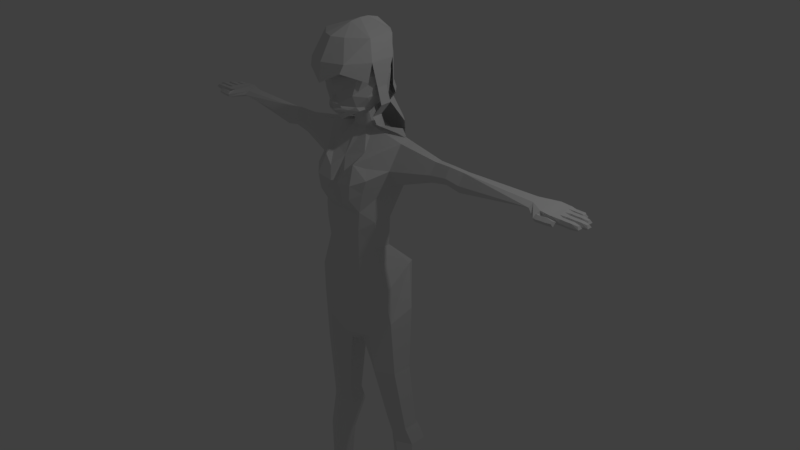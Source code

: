 # Source: PERSONAGEM.blend  (saved by Blender 2.79.0; exported with 4.5.12 LTS)
import bpy
from mathutils import Matrix  # noqa: F401  (used for matrix-valued properties, if any)

bpy.ops.wm.read_factory_settings(use_empty=True)
scene = bpy.context.scene
scene.name = 'Scene'

# ---- collections
col_collection_1 = bpy.data.collections.new('Collection 1'); scene.collection.children.link(col_collection_1)
col_collection_20 = bpy.data.collections.new('Collection 20'); scene.collection.children.link(col_collection_20)
col_collection_20.hide_render = True
col_collection_20.hide_viewport = True

# ---- materials (node trees are filled in below, after node groups)
mat_material_001 = bpy.data.materials.new('Material.001')
mat_material_001.alpha_threshold = 0.0
mat_material_001.use_transparent_shadow = False
mat_material_001.roughness = 0.5

# ---- material node trees

# ---- world
world_world = bpy.data.worlds.new('World'); scene.world = world_world
world_world.color = (0.05088, 0.05088, 0.05088)
world_world.use_sun_shadow = False
world_world.sun_shadow_jitter_overblur = 0.0
world_world.cycles.sampling_method = 'MANUAL'

# ---- cameras
cam_camera = bpy.data.cameras.new('Camera')
cam_camera.clip_end = 100.0
cam_camera.lens = 35.0
cam_camera.sensor_width = 32.0
cam_camera.sensor_height = 18.0
cam_camera.ortho_scale = 7.314
cam_camera.dof.focus_distance = 0.0
cam_camera.dof.aperture_fstop = 128.0

# ---- lights
light_lamp = bpy.data.lights.new('Lamp', 'POINT')
light_lamp.transmission_factor = 0.0
light_lamp.cutoff_distance = 30.0
light_lamp.energy = 100.0
light_lamp.shadow_buffer_clip_start = 1.001
light_lamp.shadow_soft_size = 0.1
light_lamp.shadow_maximum_resolution = 0.006
light_lamp.use_absolute_resolution = True

# ---- meshes
me_circle_001 = bpy.data.meshes.new('Circle.001')
me_circle_001.from_pydata([(0.4308, 0.2236, -1.453), (0.1987, 0.08961, -1.453), (0.1987, -0.1784, -1.453), (0.4308, -0.3124, -1.453), (0.6629, -0.1784, -1.453), (0.6629, 0.08961, -1.453), (0.5647, 0.2486, -2.373), (0.3897, 0.1475, -2.373), (0.3897, -0.05456, -2.373), (0.5647, -0.1556, -2.373), (0.7397, -0.05456, -2.373), (0.7397, 0.1475, -2.373), (0.7069, 0.2337, -3.185), (0.5499, 0.143, -3.185), (0.5499, -0.03838, -3.185), (0.7069, -0.1291, -3.185), (0.864, -0.03838, -3.185), (0.864, 0.143, -3.185), (0.7883, 0.1897, -4.318), (0.6794, 0.1268, -4.318), (0.6794, 0.001055, -4.318), (0.7883, -0.06181, -4.318), (0.8972, 0.001055, -4.318), (0.8972, 0.1268, -4.318), (0.8067, 0.00823, -2.629), (0.8067, 0.2358, -2.629), (0.4125, 0.00823, -2.629), (0.6096, -0.1056, -2.629), (0.6096, 0.3496, -2.629), (0.4125, 0.2358, -2.629), (0.2701, 0.4686, -0.7831), (0.09537, 0.1344, -1.117), (0.09537, -0.2232, -1.117), (0.3701, -0.3554, -0.9097), (0.6456, -0.2232, -0.6802), (0.6549, 0.1304, -0.5716), (0.8488, 0.1897, -4.639), (0.7399, 0.1268, -4.639), (0.7399, 0.001055, -4.639), (0.8488, -0.06181, -4.639), (0.9577, 0.001055, -4.639), (0.9577, 0.1268, -4.639), (0.8576, -0.7523, -4.512), (0.6962, -0.6852, -4.512), (1.019, -0.6852, -4.512), (0.8577, -0.7523, -4.688), (0.6962, -0.6852, -4.688), (1.019, -0.6852, -4.688), (0.0, 0.4638, -0.7627), (0.0, 0.07989, -1.157), (0.0, -0.2778, -1.157), (0.0, -0.4021, -0.9908), (0.3802, 0.3985, -0.08261), (0.3132, -0.4467, -0.5442), (0.5905, -0.2693, -0.2546), (0.5209, 0.2179, -0.01148), (0.0, 0.4868, -0.2459), (0.0, -0.461, -0.6526), (0.1647, 0.09458, 0.1627), (0.2458, -0.3847, 0.1516), (0.4099, -0.2574, 0.3059), (0.4099, -0.02675, 0.3059), (0.0, 0.1533, 0.08409), (0.0, -0.4156, 0.0194), (0.1802, 0.1995, 0.8273), (0.2946, -0.4016, 0.8204), (0.5428, -0.09436, 1.158), (0.5304, 0.1341, 1.149), (0.0, 0.165, 0.735), (0.0, -0.4254, 0.8204), (0.2902, 0.3355, 1.555), (0.2687, -0.2766, 1.546), (0.6049, -0.0108, 1.681), (0.6033, 0.153, 1.681), (0.0, 0.2881, 1.445), (0.0, -0.3495, 1.463), (0.0, -0.1316, 1.796), (0.0, 0.2477, 1.796), (0.1689, 0.04424, 1.796), (0.1532, -0.03828, 1.796), (0.1033, -0.09519, 1.796), (0.1109, 0.1478, 1.792), (0.0, 0.09192, 0.4651), (0.1195, 0.07332, 0.5158), (0.4514, -0.0505, 0.7046), (0.4514, -0.2892, 0.7046), (0.2839, -0.4149, 0.5842), (0.0, -0.4315, 0.5257), (0.0, 0.2266, 1.09), (0.2352, 0.3481, 1.191), (0.5739, 0.2756, 1.367), (0.5739, -0.1686, 1.371), (-0.002665, -0.4892, 1.181), (1.143, -0.0646, 1.468), (1.143, 0.1434, 1.467), (1.148, 0.1162, 1.597), (1.151, 0.009278, 1.614), (1.126, 0.0771, 1.364), (1.132, -0.02985, 1.368), (1.354, -0.02544, 1.411), (1.349, 0.06515, 1.408), (1.37, 0.007702, 1.62), (1.367, 0.09829, 1.605), (1.363, 0.1213, 1.495), (1.363, -0.05488, 1.496), (1.547, -0.01377, 1.371), (1.542, 0.088, 1.367), (1.565, 0.02346, 1.605), (1.562, 0.1018, 1.595), (1.557, 0.151, 1.464), (1.557, -0.04684, 1.466), (2.527, 0.02743, 1.506), (2.465, 0.1678, 1.514), (2.527, 0.02743, 1.58), (2.477, 0.168, 1.583), (2.475, 0.1861, 1.55), (2.526, -0.04029, 1.538), (2.842, -0.07792, 1.494), (2.843, 0.2553, 1.494), (2.842, -0.07792, 1.568), (2.843, 0.2553, 1.568), (2.843, 0.2553, 1.526), (2.842, -0.07792, 1.526), (0.3719, -0.4137, 1.089), (0.2568, -0.528, 1.012), (0.1511, -0.5273, 1.029), (0.3653, -0.3475, 1.392), (0.2445, -0.4411, 1.433), (0.121, -0.4751, 1.33), (0.4322, -0.4091, 1.272), (0.2873, -0.539, 1.202), (0.05897, -0.5366, 1.174), (0.0, -0.1928, 1.986), (0.0, 0.1809, 2.101), (0.245, 0.009937, 2.11), (0.2539, -0.1353, 2.069), (0.1235, -0.1848, 2.015), (0.1496, 0.115, 2.099), (0.0, -0.4733, 2.251), (0.0, 0.2622, 2.251), (0.3688, 0.02104, 2.251), (0.3421, -0.2833, 2.235), (0.2308, -0.4097, 2.254), (0.1984, 0.1586, 2.251), (0.0, -0.5196, 2.469), (0.0, 0.3318, 2.469), (0.3762, 0.04392, 2.469), (0.4037, -0.1402, 2.469), (0.3023, -0.3969, 2.469), (0.2189, 0.1994, 2.469), (0.0, -0.4904, 2.654), (0.0, 0.353, 2.654), (0.3461, 0.05319, 2.654), (0.3941, -0.1053, 2.654), (0.2758, -0.3903, 2.654), (0.2187, 0.2165, 2.654), (0.0, -0.3497, 2.884), (0.0, 0.2712, 2.884), (0.2733, 0.08728, 2.884), (0.3143, -0.09824, 2.884), (0.1625, -0.2848, 2.884), (0.1588, 0.2281, 2.884), (0.0, -0.5445, 2.174), (0.0, -0.3832, 1.917), (0.243, -0.3198, 2.057), (0.2359, -0.3608, 2.112), (0.06332, -0.4676, 2.131), (0.09396, -0.3683, 1.971), (0.0, -0.07555, 3.023), (0.0, 0.04439, 3.024), (0.0, -0.2118, 3.001), (0.0, 0.1929, 2.99), (0.0, -0.5007, 2.062), (0.0, -0.4385, 2.023), (0.1418, -0.4284, 2.043), (0.1338, -0.447, 2.056), (0.07, -0.4929, 2.079), (0.06915, -0.4365, 2.007), (0.1328, -0.08476, 1.99), (0.05999, -0.1452, 1.964), (0.04562, 0.09766, 2.022), (0.1252, -0.006273, 2.008), (0.0, 0.1552, 2.019), (0.0, -0.1753, 1.946), (0.0, -0.4606, 2.033), (0.0, -0.4497, 2.045), (0.13, -0.4469, 2.045), (0.1038, -0.4373, 2.039), (0.06289, -0.4625, 2.038), (0.05401, -0.4488, 2.048), (2.883, 0.09085, 1.494), (2.883, 0.09085, 1.568), (2.883, 0.09189, 1.526), (2.883, 0.004936, 1.494), (2.883, 0.004936, 1.568), (2.883, 0.003325, 1.526), (2.854, 0.1755, 1.491), (2.853, 0.182, 1.568), (2.854, 0.1739, 1.524), (3.149, -0.02565, 1.504), (3.149, -0.05999, 1.504), (3.149, -0.02668, 1.556), (3.149, -0.05895, 1.556), (3.169, -0.07423, 1.525), (3.17, -0.01141, 1.525), (2.962, -0.01608, 1.564), (2.962, -0.002442, 1.526), (2.962, -0.08234, 1.526), (2.962, -0.0687, 1.564), (2.962, -0.06905, 1.497), (2.962, -0.01573, 1.497), (3.055, -0.01608, 1.564), (3.055, -0.08234, 1.526), (3.055, -0.06905, 1.497), (3.055, -0.002442, 1.526), (3.055, -0.0687, 1.564), (3.055, -0.01573, 1.497), (2.976, -0.002442, 1.526), (2.984, -0.0687, 1.563), (2.97, -0.01573, 1.498), (2.984, -0.01608, 1.563), (2.976, -0.08234, 1.526), (2.97, -0.06905, 1.498), (3.083, -0.01605, 1.563), (3.072, -0.08227, 1.526), (3.067, -0.06907, 1.498), (3.076, -0.002524, 1.525), (3.079, -0.06858, 1.564), (3.071, -0.01585, 1.497), (3.032, -0.01608, 1.563), (3.039, -0.08234, 1.526), (3.044, -0.06905, 1.498), (3.039, -0.002442, 1.526), (3.032, -0.0687, 1.563), (3.044, -0.01573, 1.498), (2.947, -0.002442, 1.526), (2.94, -0.0687, 1.563), (2.953, -0.01573, 1.498), (2.94, -0.01608, 1.563), (2.947, -0.08234, 1.526), (2.953, -0.06905, 1.498), (3.195, 0.06413, 1.504), (3.195, 0.0298, 1.504), (3.195, 0.0631, 1.556), (3.195, 0.03083, 1.556), (3.216, 0.01555, 1.525), (3.216, 0.07837, 1.525), (2.977, 0.0737, 1.564), (2.977, 0.08734, 1.526), (2.977, 0.007441, 1.526), (2.977, 0.02108, 1.564), (2.977, 0.02073, 1.497), (2.977, 0.07405, 1.497), (3.102, 0.0737, 1.564), (3.102, 0.007441, 1.526), (3.102, 0.02073, 1.497), (3.102, 0.08734, 1.526), (3.102, 0.02108, 1.564), (3.102, 0.07405, 1.497), (3.022, 0.08734, 1.526), (3.03, 0.02108, 1.563), (3.016, 0.07405, 1.498), (3.03, 0.0737, 1.563), (3.022, 0.007441, 1.526), (3.016, 0.02073, 1.498), (3.129, 0.07373, 1.563), (3.118, 0.007509, 1.526), (3.114, 0.02071, 1.498), (3.123, 0.08726, 1.525), (3.126, 0.0212, 1.564), (3.117, 0.07393, 1.497), (3.078, 0.0737, 1.563), (3.085, 0.007441, 1.526), (3.091, 0.02073, 1.498), (3.085, 0.08734, 1.526), (3.078, 0.02108, 1.563), (3.091, 0.07405, 1.498), (2.963, 0.08734, 1.526), (2.955, 0.02108, 1.563), (2.968, 0.07405, 1.498), (2.955, 0.0737, 1.563), (2.963, 0.007441, 1.526), (2.968, 0.02073, 1.498), (3.036, 0.2347, 1.501), (3.036, 0.2004, 1.501), (3.036, 0.2337, 1.554), (3.036, 0.2014, 1.554), (3.057, 0.1861, 1.523), (3.057, 0.2489, 1.523), (2.932, 0.2443, 1.562), (2.932, 0.2579, 1.523), (2.932, 0.178, 1.523), (2.932, 0.1916, 1.562), (2.932, 0.1913, 1.495), (2.932, 0.2446, 1.495), (2.997, 0.2443, 1.562), (2.997, 0.178, 1.523), (2.997, 0.1913, 1.495), (2.997, 0.2579, 1.523), (2.997, 0.1916, 1.562), (2.997, 0.2446, 1.495), (2.946, 0.2579, 1.523), (2.954, 0.1916, 1.561), (2.94, 0.2446, 1.495), (2.954, 0.2443, 1.561), (2.946, 0.178, 1.523), (2.94, 0.1913, 1.495), (3.024, 0.2443, 1.561), (3.013, 0.1781, 1.524), (3.009, 0.1913, 1.495), (3.018, 0.2578, 1.523), (3.021, 0.1918, 1.561), (3.012, 0.2445, 1.495), (2.973, 0.2443, 1.561), (2.981, 0.178, 1.523), (2.986, 0.1913, 1.495), (2.981, 0.2579, 1.523), (2.973, 0.1916, 1.561), (2.986, 0.2446, 1.495), (2.918, 0.2579, 1.523), (2.911, 0.1916, 1.561), (2.923, 0.2446, 1.495), (2.911, 0.2443, 1.561), (2.918, 0.178, 1.523), (2.923, 0.1913, 1.495), (2.832, 0.08867, 1.495), (2.709, 0.08712, 1.578), (2.709, 0.07596, 1.483), (2.844, -0.4434, 1.491), (2.704, -0.07942, 1.506), (2.704, -0.07942, 1.58), (3.142, 0.1543, 1.504), (3.142, 0.12, 1.504), (3.142, 0.1533, 1.556), (3.142, 0.121, 1.556), (3.163, 0.1058, 1.525), (3.163, 0.1686, 1.525), (2.955, 0.1639, 1.564), (2.955, 0.1775, 1.526), (2.955, 0.09764, 1.526), (2.955, 0.1113, 1.564), (2.955, 0.1109, 1.497), (2.955, 0.1643, 1.497), (3.048, 0.1639, 1.564), (3.048, 0.09764, 1.526), (3.048, 0.1109, 1.497), (3.048, 0.1775, 1.526), (3.048, 0.1113, 1.564), (3.048, 0.1643, 1.497), (2.969, 0.1775, 1.526), (2.977, 0.1113, 1.563), (2.963, 0.1643, 1.498), (2.977, 0.1639, 1.563), (2.969, 0.09764, 1.526), (2.963, 0.1109, 1.498), (3.076, 0.1639, 1.563), (3.065, 0.09771, 1.526), (3.06, 0.1109, 1.498), (3.07, 0.1775, 1.525), (3.073, 0.1114, 1.564), (3.064, 0.1641, 1.497), (3.025, 0.1639, 1.563), (3.032, 0.09764, 1.526), (3.038, 0.1109, 1.498), (3.032, 0.1775, 1.526), (3.025, 0.1113, 1.563), (3.038, 0.1643, 1.498), (2.941, 0.1775, 1.526), (2.933, 0.1113, 1.563), (2.946, 0.1643, 1.498), (2.933, 0.1639, 1.563), (2.941, 0.09764, 1.526), (2.946, 0.1109, 1.498), (2.71, -0.06796, 1.538), (2.919, -0.1244, 1.528), (2.919, -0.1489, 1.504), (2.918, -0.1619, 1.565), (2.918, -0.185, 1.542), (2.94, -0.1744, 1.51), (2.94, -0.1296, 1.554), (2.732, -0.1624, 1.574), (2.738, -0.1263, 1.556), (2.727, -0.1824, 1.5), (2.725, -0.1993, 1.537), (2.732, -0.1532, 1.489), (2.739, -0.1158, 1.526), (2.824, -0.159, 1.576), (2.826, -0.1796, 1.502), (2.826, -0.15, 1.491), (2.825, -0.1225, 1.558), (2.825, -0.1966, 1.539), (2.826, -0.1119, 1.528), (2.752, -0.1287, 1.555), (2.747, -0.2024, 1.536), (2.747, -0.1176, 1.526), (2.754, -0.1655, 1.572), (2.741, -0.1847, 1.5), (2.739, -0.155, 1.489), (2.852, -0.1586, 1.576), (2.842, -0.1801, 1.503), (2.838, -0.1507, 1.492), (2.846, -0.1224, 1.558), (2.849, -0.1966, 1.539), (2.841, -0.1122, 1.529), (2.801, -0.1583, 1.575), (2.809, -0.1794, 1.502), (2.815, -0.1503, 1.491), (2.809, -0.1224, 1.558), (2.801, -0.1959, 1.538), (2.815, -0.1122, 1.528), (2.724, -0.124, 1.556), (2.704, -0.1952, 1.537), (2.73, -0.1147, 1.527), (2.711, -0.1583, 1.574), (2.713, -0.18, 1.5), (2.723, -0.1521, 1.489), (2.714, 0.2537, 1.576), (2.713, 0.2661, 1.508), (2.714, 0.2313, 1.46), (2.818, 0.2553, 1.568), (2.825, -0.07792, 1.526), (2.831, -0.07792, 1.494), (2.817, -0.07792, 1.567), (2.826, 0.2553, 1.526), (2.832, 0.2553, 1.495), (0.0, -0.6647, 2.654), (0.0, 0.372, 2.647), (0.3785, 0.07215, 2.647), (0.4285, -0.2797, 2.654), (0.2758, -0.5646, 2.654), (0.2166, 0.2355, 2.647), (0.0, -0.5117, 2.914), (0.0, 0.2902, 2.877), (0.3394, 0.1062, 2.907), (0.3824, -0.2602, 2.914), (0.1625, -0.4467, 2.914), (0.1567, 0.247, 2.907), (0.0, -0.07555, 3.053), (0.0, 0.04439, 3.054), (0.0, -0.2118, 3.031), (0.0, 0.1929, 3.02), (0.0, -0.6938, 2.419), (0.3941, -0.3087, 2.419), (0.2503, -0.6043, 2.552), (0.0, 0.3894, 2.315), (0.3673, 0.0896, 2.315), (0.2054, 0.2529, 2.315), (0.0, 0.4122, 2.222), (0.3862, 0.1124, 2.222), (0.2243, 0.2757, 2.222), (0.0, 0.3709, 2.136), (0.3609, 0.03875, 2.136), (0.1991, 0.2344, 2.136), (0.0, 0.4468, 1.855), (0.421, 0.2295, 1.855), (0.2591, 0.3542, 1.855), (0.0, 0.5406, 1.312), (0.3026, 0.3556, 1.312), (0.1408, 0.4479, 1.312), (0.393, -0.03351, 2.349), (0.416, -0.193, 2.349), (0.4196, -0.002474, 2.14), (0.4426, -0.1619, 2.14), (0.2426, 0.01805, 1.951), (0.2656, -0.1414, 1.951), (0.275, 0.04675, 1.793), (0.3091, -0.09642, 1.847), (0.4901, 0.1294, 1.806), (0.544, 0.1319, 1.717), (0.2917, 0.3725, 1.243), (0.2775, 0.3217, 1.17), (0.1563, 0.5481, 1.145), (0.1232, 0.4179, 0.9771), (2.817, 0.08867, 1.567), (2.817, 0.005373, 1.567), (2.711, 0.1704, 1.577), (2.832, 0.172, 1.495), (2.707, -0.001728, 1.494), (2.711, 0.1537, 1.471), (2.707, 0.003851, 1.579), (2.832, 0.005373, 1.495), (2.818, 0.172, 1.568), (0.1084, -0.4671, 2.096), (0.1722, -0.4253, 2.077), (0.1883, -0.3779, 2.052), (0.08055, -0.4042, 1.996), (0.0, -0.4108, 1.97), (0.0, -0.4812, 2.097)], [], [(2, 1, 7, 8), (5, 4, 10, 11), (3, 2, 8, 9), (1, 0, 6, 7), (0, 5, 11, 6), (4, 3, 9, 10), (25, 24, 16, 17), (27, 26, 14, 15), (29, 28, 12, 13), (28, 25, 17, 12), (24, 27, 15, 16), (26, 29, 13, 14), (12, 17, 23, 18), (16, 15, 21, 22), (14, 13, 19, 20), (17, 16, 22, 23), (15, 14, 20, 21), (13, 12, 18, 19), (8, 7, 29, 26), (10, 9, 27, 24), (6, 11, 25, 28), (7, 6, 28, 29), (9, 8, 26, 27), (11, 10, 24, 25), (1, 2, 32, 31), (4, 5, 35, 34), (2, 3, 33, 32), (0, 1, 31, 30), (5, 0, 30, 35), (3, 4, 34, 33), (38, 39, 45, 46), (21, 20, 43, 42), (19, 18, 36, 37), (23, 22, 40, 41), (20, 19, 37, 38), (18, 23, 41, 36), (42, 43, 46, 45), (44, 42, 45, 47), (22, 21, 42, 44), (40, 22, 44, 47), (20, 38, 46, 43), (39, 40, 47, 45), (32, 33, 51, 50), (31, 32, 50, 49), (30, 31, 49, 48), (30, 48, 56, 52), (35, 30, 52, 55), (33, 34, 54, 53), (51, 33, 53, 57), (34, 35, 55, 54), (56, 62, 58, 52), (52, 58, 61, 55), (55, 61, 60, 54), (54, 60, 59, 53), (53, 59, 63, 57), (82, 68, 64, 83), (83, 64, 67, 84), (84, 67, 66, 85), (85, 66, 65, 86), (86, 65, 69, 87), (88, 74, 70, 89), (89, 70, 73, 90), (103, 100, 97, 94), (92, 69, 125, 131), (69, 65, 124, 125), (72, 73, 78, 79), (75, 71, 80, 76), (71, 72, 79, 80), (73, 70, 81, 78), (70, 74, 77, 81), (59, 86, 87, 63), (60, 85, 86, 59), (61, 84, 85, 60), (58, 83, 84, 61), (62, 82, 83, 58), (72, 71, 127, 126), (91, 72, 126, 129), (101, 102, 95, 96), (64, 89, 90, 67), (68, 88, 89, 64), (99, 104, 93, 98), (104, 99, 105, 110), (101, 104, 110, 107), (90, 73, 95, 94), (66, 98, 93, 91), (102, 103, 94, 95), (91, 93, 96, 72), (66, 67, 97, 98), (100, 99, 98, 97), (110, 105, 111, 116), (107, 110, 116, 113), (102, 101, 107, 108), (103, 102, 108, 109), (100, 103, 109, 106), (99, 100, 106, 105), (424, 423, 121, 118), (423, 419, 120, 121), (108, 107, 113, 114), (109, 108, 114, 115), (106, 109, 115, 112), (105, 106, 112, 111), (104, 101, 96, 93), (67, 90, 94, 97), (72, 96, 95, 73), (227, 224, 203, 202), (226, 223, 201, 204), (422, 420, 122, 119), (420, 421, 117, 122), (129, 126, 127, 130), (130, 127, 128, 131), (124, 130, 131, 125), (123, 129, 130, 124), (66, 91, 129, 123), (71, 75, 128, 127), (75, 92, 131, 128), (65, 66, 123, 124), (179, 178, 135, 136), (181, 180, 137, 134), (180, 182, 133, 137), (178, 181, 134, 135), (183, 179, 136, 132), (138, 142, 148, 144), (142, 141, 147, 148), (141, 140, 146, 147), (140, 143, 149, 146), (143, 139, 145, 149), (144, 148, 154, 150), (148, 147, 153, 154), (147, 146, 152, 153), (146, 149, 155, 152), (149, 145, 151, 155), (150, 154, 160, 156), (154, 153, 159, 160), (153, 152, 158, 159), (152, 155, 161, 158), (155, 151, 157, 161), (137, 133, 139, 143), (134, 137, 143, 140), (135, 134, 140, 141), (138, 162, 166, 142), (142, 166, 165, 141), (165, 164, 135, 141), (135, 164, 167, 136), (163, 132, 136, 167), (156, 160, 170), (159, 168, 170, 160), (158, 169, 168, 159), (161, 171, 169, 158), (157, 171, 161), (483, 482, 176, 175), (485, 484, 174, 177), (486, 485, 177, 173), (484, 483, 175, 174), (482, 487, 172, 176), (76, 80, 179, 183), (79, 78, 181, 178), (81, 77, 182, 180), (78, 81, 180, 181), (80, 79, 178, 179), (175, 176, 188, 187), (177, 174, 186, 189), (173, 177, 189, 185), (174, 175, 187, 186), (176, 172, 184, 188), (401, 398, 376, 379), (402, 399, 378, 377), (311, 308, 287, 286), (310, 307, 285, 288), (204, 201, 202, 203), (199, 204, 203, 200), (224, 225, 200, 203), (223, 227, 202, 201), (228, 226, 204, 199), (225, 228, 199, 200), (240, 237, 210, 209), (237, 235, 206, 210), (238, 236, 208, 205), (239, 240, 209, 207), (235, 238, 205, 206), (236, 239, 207, 208), (231, 234, 216, 213), (234, 232, 214, 216), (229, 233, 215, 211), (230, 231, 213, 212), (232, 229, 211, 214), (233, 230, 212, 215), (208, 207, 221, 218), (206, 205, 220, 217), (207, 209, 222, 221), (205, 208, 218, 220), (210, 206, 217, 219), (209, 210, 219, 222), (213, 216, 228, 225), (216, 214, 226, 228), (211, 215, 227, 223), (212, 213, 225, 224), (214, 211, 223, 226), (215, 212, 224, 227), (218, 221, 230, 233), (217, 220, 229, 232), (221, 222, 231, 230), (220, 218, 233, 229), (219, 217, 232, 234), (222, 219, 234, 231), (195, 194, 238, 235), (191, 194, 278, 280), (119, 122, 239, 236), (193, 195, 235, 237), (193, 190, 279, 282), (122, 117, 240, 239), (117, 193, 237, 240), (192, 191, 280, 277), (195, 193, 282, 281), (194, 119, 236, 238), (190, 192, 277, 279), (194, 195, 281, 278), (269, 266, 245, 244), (268, 265, 243, 246), (246, 243, 244, 245), (241, 246, 245, 242), (266, 267, 242, 245), (265, 269, 244, 243), (270, 268, 246, 241), (267, 270, 241, 242), (282, 279, 252, 251), (279, 277, 248, 252), (280, 278, 250, 247), (281, 282, 251, 249), (277, 280, 247, 248), (278, 281, 249, 250), (273, 276, 258, 255), (276, 274, 256, 258), (271, 275, 257, 253), (272, 273, 255, 254), (274, 271, 253, 256), (275, 272, 254, 257), (250, 249, 263, 260), (248, 247, 262, 259), (249, 251, 264, 263), (247, 250, 260, 262), (252, 248, 259, 261), (251, 252, 261, 264), (255, 258, 270, 267), (258, 256, 268, 270), (253, 257, 269, 265), (254, 255, 267, 266), (256, 253, 265, 268), (257, 254, 266, 269), (260, 263, 272, 275), (259, 262, 271, 274), (263, 264, 273, 272), (262, 260, 275, 271), (261, 259, 274, 276), (264, 261, 276, 273), (197, 198, 323, 320), (121, 120, 322, 319), (191, 192, 371, 368), (120, 197, 320, 322), (118, 121, 319, 321), (196, 198, 367, 369), (197, 191, 368, 370), (321, 324, 196, 118), (198, 197, 370, 367), (198, 196, 324, 323), (288, 285, 286, 287), (283, 288, 287, 284), (308, 309, 284, 287), (307, 311, 286, 285), (312, 310, 288, 283), (309, 312, 283, 284), (324, 321, 294, 293), (321, 319, 290, 294), (322, 320, 292, 289), (323, 324, 293, 291), (319, 322, 289, 290), (320, 323, 291, 292), (315, 318, 300, 297), (318, 316, 298, 300), (313, 317, 299, 295), (314, 315, 297, 296), (316, 313, 295, 298), (317, 314, 296, 299), (292, 291, 305, 302), (290, 289, 304, 301), (291, 293, 306, 305), (289, 292, 302, 304), (294, 290, 301, 303), (293, 294, 303, 306), (297, 300, 312, 309), (300, 298, 310, 312), (295, 299, 311, 307), (296, 297, 309, 308), (298, 295, 307, 310), (299, 296, 308, 311), (302, 305, 314, 317), (301, 304, 313, 316), (305, 306, 315, 314), (304, 302, 317, 313), (303, 301, 316, 318), (306, 303, 318, 315), (359, 356, 335, 334), (358, 355, 333, 336), (336, 333, 334, 335), (331, 336, 335, 332), (356, 357, 332, 335), (355, 359, 334, 333), (360, 358, 336, 331), (357, 360, 331, 332), (372, 369, 342, 341), (369, 367, 338, 342), (370, 368, 340, 337), (371, 372, 341, 339), (367, 370, 337, 338), (368, 371, 339, 340), (363, 366, 348, 345), (366, 364, 346, 348), (361, 365, 347, 343), (362, 363, 345, 344), (364, 361, 343, 346), (365, 362, 344, 347), (340, 339, 353, 350), (338, 337, 352, 349), (339, 341, 354, 353), (337, 340, 350, 352), (342, 338, 349, 351), (341, 342, 351, 354), (345, 348, 360, 357), (348, 346, 358, 360), (343, 347, 359, 355), (344, 345, 357, 356), (346, 343, 355, 358), (347, 344, 356, 359), (350, 353, 362, 365), (349, 352, 361, 364), (353, 354, 363, 362), (352, 350, 365, 361), (351, 349, 364, 366), (354, 351, 366, 363), (192, 190, 372, 371), (190, 196, 369, 372), (379, 376, 377, 378), (374, 379, 378, 375), (399, 400, 375, 378), (398, 402, 377, 376), (403, 401, 379, 374), (400, 403, 374, 375), (415, 412, 385, 384), (412, 410, 381, 385), (413, 411, 383, 380), (414, 415, 384, 382), (410, 413, 380, 381), (411, 414, 382, 383), (406, 409, 391, 388), (409, 407, 389, 391), (404, 408, 390, 386), (405, 406, 388, 387), (407, 404, 386, 389), (408, 405, 387, 390), (383, 382, 396, 393), (381, 380, 395, 392), (382, 384, 397, 396), (380, 383, 393, 395), (385, 381, 392, 394), (384, 385, 394, 397), (388, 391, 403, 400), (391, 389, 401, 403), (386, 390, 402, 398), (387, 388, 400, 399), (389, 386, 398, 401), (390, 387, 399, 402), (393, 396, 405, 408), (392, 395, 404, 407), (396, 397, 406, 405), (395, 393, 408, 404), (394, 392, 407, 409), (397, 394, 409, 406), (113, 116, 414, 411), (373, 330, 413, 410), (116, 111, 415, 414), (330, 113, 411, 413), (329, 373, 410, 412), (111, 329, 412, 415), (115, 114, 416, 417), (112, 115, 417, 418), (478, 418, 424, 476), (373, 329, 421, 420), (330, 373, 420, 422), (479, 330, 422, 474), (417, 416, 419, 423), (418, 417, 423, 424), (194, 474, 422, 119), (191, 473, 474, 194), (37, 36, 39, 38), (40, 39, 36, 41), (425, 429, 435, 431), (429, 428, 434, 435), (428, 427, 433, 434), (427, 430, 436, 433), (430, 426, 432, 436), (431, 435, 439), (434, 437, 439, 435), (433, 438, 437, 434), (436, 440, 438, 433), (432, 440, 436), (428, 429, 443, 442), (429, 425, 441, 443), (430, 427, 445, 446), (426, 430, 446, 444), (446, 445, 448, 449), (444, 446, 449, 447), (449, 448, 451, 452), (447, 449, 452, 450), (452, 451, 454, 455), (450, 452, 455, 453), (455, 454, 457, 458), (453, 455, 458, 456), (427, 428, 460, 459), (459, 460, 462, 461), (461, 462, 464, 463), (463, 464, 466, 465), (465, 466, 468, 467), (458, 457, 469, 470), (456, 458, 472, 471), (475, 326, 473, 481), (477, 327, 325, 480), (329, 477, 480, 421), (416, 475, 481, 419), (326, 479, 474, 473), (327, 478, 476, 325), (197, 481, 473, 191), (419, 481, 197, 120), (196, 476, 424, 118), (190, 325, 476, 196), (193, 480, 325, 190), (117, 421, 480, 193), (330, 479, 113), (479, 326, 113), (416, 114, 475), (113, 326, 475, 114), (111, 477, 329), (477, 111, 327), (418, 478, 112), (112, 478, 327, 111), (166, 162, 487, 482), (164, 165, 483, 484), (163, 167, 485, 486), (167, 164, 484, 485), (165, 166, 482, 483)])
_uv = me_circle_001.uv_layers.new(name='UVMap')
_uv.uv.foreach_set('vector', [0.8875, 0.2746, 0.8625, 0.2752, 0.8629, 0.186, 0.8814, 0.1877, 0.9543, 0.2528, 0.9326, 0.2606, 0.9167, 0.1796, 0.9337, 0.1753, 0.9106, 0.2687, 0.8875, 0.2746, 0.8814, 0.1877, 0.8997, 0.1852, 0.8625, 0.2752, 0.8376, 0.2699, 0.8446, 0.1827, 0.8629, 0.186, 0.8376, 0.2699, 0.8156, 0.262, 0.8264, 0.1813, 0.8446, 0.1827, 0.9326, 0.2606, 0.9106, 0.2687, 0.8997, 0.1852, 0.9167, 0.1796, 0.9365, 0.1523, 0.9173, 0.1556, 0.908, 0.1092, 0.923, 0.107, 0.8977, 0.1611, 0.8779, 0.1645, 0.8784, 0.1155, 0.8933, 0.1125, 0.86, 0.1636, 0.8442, 0.1601, 0.8469, 0.1146, 0.8628, 0.1164, 0.8442, 0.1601, 0.8269, 0.1573, 0.8319, 0.1113, 0.8469, 0.1146, 0.9173, 0.1556, 0.8977, 0.1611, 0.8933, 0.1125, 0.908, 0.1092, 0.8779, 0.1645, 0.86, 0.1636, 0.8628, 0.1164, 0.8784, 0.1155, 0.8469, 0.1146, 0.8319, 0.1113, 0.8421, 0.01667, 0.8525, 0.01814, 0.908, 0.1092, 0.8933, 0.1125, 0.8838, 0.01759, 0.8943, 0.01557, 0.8784, 0.1155, 0.8628, 0.1164, 0.8628, 0.01915, 0.8732, 0.019, 0.923, 0.107, 0.908, 0.1092, 0.8943, 0.01557, 0.9047, 0.01369, 0.8933, 0.1125, 0.8784, 0.1155, 0.8732, 0.019, 0.8838, 0.01759, 0.8628, 0.1164, 0.8469, 0.1146, 0.8525, 0.01814, 0.8628, 0.01915, 0.8814, 0.1877, 0.8629, 0.186, 0.86, 0.1636, 0.8779, 0.1645, 0.9167, 0.1796, 0.8997, 0.1852, 0.8977, 0.1611, 0.9173, 0.1556, 0.8446, 0.1827, 0.8264, 0.1813, 0.8269, 0.1573, 0.8442, 0.1601, 0.8629, 0.186, 0.8446, 0.1827, 0.8442, 0.1601, 0.86, 0.1636, 0.8997, 0.1852, 0.8814, 0.1877, 0.8779, 0.1645, 0.8977, 0.1611, 0.9337, 0.1753, 0.9167, 0.1796, 0.9173, 0.1556, 0.9365, 0.1523, 0.8625, 0.2752, 0.8875, 0.2746, 0.891, 0.3057, 0.8614, 0.3064, 0.9326, 0.2606, 0.9543, 0.2528, 0.9844, 0.3224, 0.9526, 0.3244, 0.8875, 0.2746, 0.9106, 0.2687, 0.9213, 0.315, 0.891, 0.3057, 0.8376, 0.2699, 0.8625, 0.2752, 0.8614, 0.3064, 0.8321, 0.3344, 0.8156, 0.262, 0.8376, 0.2699, 0.8321, 0.3344, 0.7845, 0.3312, 0.9106, 0.2687, 0.9326, 0.2606, 0.9526, 0.3244, 0.9213, 0.315, 0.9465, 0.3705, 0.9334, 0.3898, 0.8055, 0.3817, 0.8201, 0.3528, 0.0745, 0.4079, 0.06568, 0.3947, 0.1555, 0.3889, 0.1614, 0.4085, 0.05016, 0.3914, 0.03538, 0.3857, 0.044, 0.3453, 0.05878, 0.3511, 0.05275, 0.4261, 0.06821, 0.4225, 0.07747, 0.4627, 0.06201, 0.4662, 0.06568, 0.3947, 0.05016, 0.3914, 0.05878, 0.3511, 0.0743, 0.3544, 0.03538, 0.3857, 0.0206, 0.3799, 0.02922, 0.3396, 0.044, 0.3453, 0.1614, 0.4085, 0.1555, 0.3889, 0.1788, 0.3844, 0.1821, 0.4078, 0.1593, 0.4292, 0.1614, 0.4085, 0.1821, 0.4078, 0.1815, 0.4298, 0.06821, 0.4225, 0.0745, 0.4079, 0.1614, 0.4085, 0.1593, 0.4292, 0.07747, 0.4627, 0.06821, 0.4225, 0.1593, 0.4292, 0.1639, 0.4509, 0.06568, 0.3947, 0.0743, 0.3544, 0.1604, 0.3672, 0.1555, 0.3889, 0.9334, 0.3898, 0.9434, 0.4107, 0.8156, 0.4125, 0.8055, 0.3817, 0.3413, 0.3386, 0.3143, 0.3672, 0.3129, 0.3233, 0.3419, 0.3233, 0.3751, 0.362, 0.3413, 0.3386, 0.3419, 0.3233, 0.3799, 0.3491, 0.3779, 0.4095, 0.3751, 0.362, 0.3799, 0.3491, 0.4091, 0.4073, 0.3779, 0.4095, 0.4091, 0.4073, 0.3981, 0.4788, 0.3452, 0.4711, 0.3303, 0.4178, 0.3779, 0.4095, 0.3452, 0.4711, 0.3206, 0.4687, 0.3143, 0.3672, 0.31, 0.3992, 0.2877, 0.4259, 0.2775, 0.3823, 0.3129, 0.3233, 0.3143, 0.3672, 0.2775, 0.3823, 0.2635, 0.3401, 0.31, 0.3992, 0.3303, 0.4178, 0.3206, 0.4687, 0.2877, 0.4259, 0.3981, 0.4788, 0.3485, 0.5324, 0.3212, 0.5221, 0.3452, 0.4711, 0.3452, 0.4711, 0.3212, 0.5221, 0.2772, 0.5009, 0.3206, 0.4687, 0.3206, 0.4687, 0.2772, 0.5009, 0.2447, 0.4893, 0.2877, 0.4259, 0.2877, 0.4259, 0.2447, 0.4893, 0.2237, 0.4547, 0.2775, 0.3823, 0.2775, 0.3823, 0.2237, 0.4547, 0.2037, 0.4188, 0.2635, 0.3401, 0.1136, 0.1501, 0.145, 0.1377, 0.1643, 0.1527, 0.1238, 0.1625, 0.1238, 0.1625, 0.1643, 0.1527, 0.2152, 0.1797, 0.158, 0.2009, 0.158, 0.2009, 0.2152, 0.1797, 0.2159, 0.2068, 0.1597, 0.2306, 0.1597, 0.2306, 0.2159, 0.2068, 0.1737, 0.2541, 0.1452, 0.2556, 0.1452, 0.2556, 0.1737, 0.2541, 0.1733, 0.2901, 0.1374, 0.2896, 0.04981, 0.04715, 0.08769, 0.03383, 0.1099, 0.0604, 0.07187, 0.06817, 0.07187, 0.06817, 0.1099, 0.0604, 0.1394, 0.09079, 0.1017, 0.09761, 0.4927, 0.03963, 0.4905, 0.06122, 0.442, 0.06148, 0.4493, 0.03848, 0.2517, 0.03884, 0.2849, 0.06268, 0.2554, 0.06259, 0.2467, 0.04594, 0.2849, 0.06268, 0.2664, 0.09027, 0.2507, 0.07226, 0.2554, 0.06259, 0.1578, 0.08981, 0.1394, 0.09079, 0.1484, 0.03956, 0.1576, 0.03727, 0.2117, 0.02867, 0.1937, 0.05535, 0.1632, 0.03121, 0.1678, 0.0201, 0.1937, 0.05535, 0.1578, 0.08981, 0.1576, 0.03727, 0.1632, 0.03121, 0.1394, 0.09079, 0.1099, 0.0604, 0.137, 0.0327, 0.1484, 0.03956, 0.1099, 0.0604, 0.08769, 0.03383, 0.1253, 0.02052, 0.137, 0.0327, 0.09301, 0.2577, 0.1452, 0.2556, 0.1374, 0.2896, 0.07595, 0.2872, 0.1114, 0.2321, 0.1597, 0.2306, 0.1452, 0.2556, 0.09301, 0.2577, 0.108, 0.2052, 0.158, 0.2009, 0.1597, 0.2306, 0.1114, 0.2321, 0.08315, 0.1783, 0.1238, 0.1625, 0.158, 0.2009, 0.108, 0.2052, 0.0683, 0.1606, 0.1136, 0.1501, 0.1238, 0.1625, 0.08315, 0.1783, 0.1578, 0.08981, 0.1937, 0.05535, 0.2141, 0.05577, 0.2085, 0.06981, 0.1964, 0.09638, 0.1578, 0.08981, 0.2085, 0.06981, 0.2204, 0.07809, 0.4603, 0.217, 0.4589, 0.2342, 0.4156, 0.2355, 0.4175, 0.2136, 0.02997, 0.07706, 0.07187, 0.06817, 0.1017, 0.09761, 0.07367, 0.1077, 0.01229, 0.06225, 0.04981, 0.04715, 0.07187, 0.06817, 0.02997, 0.07706, 0.4919, 0.08065, 0.4951, 0.09886, 0.4519, 0.1023, 0.4439, 0.08291, 0.4951, 0.09886, 0.4919, 0.08065, 0.5298, 0.07626, 0.5319, 0.09427, 0.4603, 0.217, 0.4616, 0.1911, 0.4989, 0.1908, 0.4978, 0.2211, 0.3049, 0.2993, 0.3049, 0.2325, 0.4156, 0.2355, 0.4158, 0.2619, 0.321, 0.09806, 0.4439, 0.08291, 0.4519, 0.1023, 0.3427, 0.1348, 0.4589, 0.2342, 0.4578, 0.2556, 0.4158, 0.2619, 0.4156, 0.2355, 0.3159, 0.1327, 0.4206, 0.1812, 0.4175, 0.2136, 0.308, 0.201, 0.321, 0.09806, 0.317, 0.05516, 0.442, 0.06148, 0.4439, 0.08291, 0.4905, 0.06122, 0.4919, 0.08065, 0.4439, 0.08291, 0.442, 0.06148, 0.5319, 0.09427, 0.5298, 0.07626, 0.7203, 0.07107, 0.7167, 0.08753, 0.4978, 0.2211, 0.4989, 0.1908, 0.6863, 0.2142, 0.688, 0.2308, 0.4589, 0.2342, 0.4603, 0.217, 0.4978, 0.2211, 0.4966, 0.2364, 0.4578, 0.2556, 0.4589, 0.2342, 0.4966, 0.2364, 0.4947, 0.2635, 0.4905, 0.06122, 0.4927, 0.03963, 0.5314, 0.03794, 0.5291, 0.05878, 0.4919, 0.08065, 0.4905, 0.06122, 0.5291, 0.05878, 0.5298, 0.07626, 0.7677, 0.02575, 0.7655, 0.02127, 0.7679, 0.02069, 0.7695, 0.0252, 0.7298, 0.2874, 0.7306, 0.2812, 0.7343, 0.2826, 0.7323, 0.2881, 0.4966, 0.2364, 0.4978, 0.2211, 0.688, 0.2308, 0.6758, 0.2568, 0.4947, 0.2635, 0.4966, 0.2364, 0.6758, 0.2568, 0.6744, 0.2637, 0.5291, 0.05878, 0.5314, 0.03794, 0.7094, 0.03657, 0.7081, 0.04399, 0.5298, 0.07626, 0.5291, 0.05878, 0.7081, 0.04399, 0.7203, 0.07107, 0.4616, 0.1911, 0.4603, 0.217, 0.4175, 0.2136, 0.4206, 0.1812, 0.317, 0.05516, 0.3381, 0.01041, 0.4493, 0.03848, 0.442, 0.06148, 0.308, 0.201, 0.4175, 0.2136, 0.4156, 0.2355, 0.3049, 0.2325, 0.7753, 0.2114, 0.774, 0.208, 0.7826, 0.208, 0.7803, 0.2106, 0.7783, 0.2186, 0.777, 0.2152, 0.7813, 0.2127, 0.7846, 0.2134, 0.7489, 0.214, 0.7513, 0.2096, 0.753, 0.2102, 0.7517, 0.2147, 0.7853, 0.09282, 0.7848, 0.08932, 0.7859, 0.089, 0.7868, 0.09228, 0.2204, 0.07809, 0.2085, 0.06981, 0.2141, 0.05577, 0.2348, 0.06586, 0.2348, 0.06586, 0.2141, 0.05577, 0.2272, 0.0467, 0.2467, 0.04594, 0.2507, 0.07226, 0.2348, 0.06586, 0.2467, 0.04594, 0.2554, 0.06259, 0.238, 0.08315, 0.2204, 0.07809, 0.2348, 0.06586, 0.2507, 0.07226, 0.2155, 0.114, 0.1964, 0.09638, 0.2204, 0.07809, 0.238, 0.08315, 0.1937, 0.05535, 0.2117, 0.02867, 0.2272, 0.0467, 0.2141, 0.05577, 0.2117, 0.02867, 0.2461, 0.03709, 0.2467, 0.04594, 0.2272, 0.0467, 0.2664, 0.09027, 0.2155, 0.114, 0.238, 0.08315, 0.2507, 0.07226, 0.7566, 0.5254, 0.8018, 0.5539, 0.7795, 0.6251, 0.7487, 0.5686, 0.8434, 0.5667, 0.9095, 0.575, 0.887, 0.6253, 0.8343, 0.6391, 0.9095, 0.575, 0.9425, 0.5742, 0.9514, 0.6088, 0.887, 0.6253, 0.8018, 0.5539, 0.8434, 0.5667, 0.8343, 0.6391, 0.7795, 0.6251, 0.732, 0.5045, 0.7566, 0.5254, 0.7487, 0.5686, 0.7208, 0.5183, 0.5891, 0.7068, 0.6802, 0.7035, 0.7069, 0.7716, 0.5938, 0.7973, 0.6802, 0.7035, 0.7359, 0.697, 0.7842, 0.7638, 0.7069, 0.7716, 0.7359, 0.697, 0.8265, 0.7003, 0.8369, 0.7616, 0.7842, 0.7638, 0.8265, 0.7003, 0.895, 0.6865, 0.9041, 0.7616, 0.8369, 0.7616, 0.895, 0.6865, 0.9799, 0.6734, 0.9982, 0.7651, 0.9041, 0.7616, 0.5938, 0.7973, 0.7069, 0.7716, 0.7145, 0.8251, 0.623, 0.8669, 0.7069, 0.7716, 0.7842, 0.7638, 0.7968, 0.8137, 0.7145, 0.8251, 0.7842, 0.7638, 0.8369, 0.7616, 0.8425, 0.8141, 0.7968, 0.8137, 0.8369, 0.7616, 0.9041, 0.7616, 0.9031, 0.8212, 0.8425, 0.8141, 0.9041, 0.7616, 0.9982, 0.7651, 0.993, 0.8392, 0.9031, 0.8212, 0.623, 0.8669, 0.7145, 0.8251, 0.742, 0.9021, 0.6955, 0.9414, 0.7145, 0.8251, 0.7968, 0.8137, 0.8045, 0.8751, 0.742, 0.9021, 0.7968, 0.8137, 0.8425, 0.8141, 0.8528, 0.8791, 0.8045, 0.8751, 0.8425, 0.8141, 0.9031, 0.8212, 0.9016, 0.8935, 0.8528, 0.8791, 0.9031, 0.8212, 0.993, 0.8392, 0.9483, 0.9227, 0.9016, 0.8935, 0.887, 0.6253, 0.9514, 0.6088, 0.9799, 0.6734, 0.895, 0.6865, 0.8343, 0.6391, 0.887, 0.6253, 0.895, 0.6865, 0.8265, 0.7003, 0.7795, 0.6251, 0.8343, 0.6391, 0.8265, 0.7003, 0.7359, 0.697, 0.5891, 0.7068, 0.5806, 0.6712, 0.6453, 0.6668, 0.6802, 0.7035, 0.6802, 0.7035, 0.6453, 0.6668, 0.6793, 0.645, 0.7359, 0.697, 0.6793, 0.645, 0.683, 0.6368, 0.7795, 0.6251, 0.7359, 0.697, 0.7795, 0.6251, 0.683, 0.6368, 0.6801, 0.6017, 0.7487, 0.5686, 0.6376, 0.5452, 0.7208, 0.5183, 0.7487, 0.5686, 0.6801, 0.6017, 0.6955, 0.9414, 0.742, 0.9021, 0.7585, 0.9757, 0.8045, 0.8751, 0.8115, 0.9857, 0.7585, 0.9757, 0.742, 0.9021, 0.8528, 0.8791, 0.8565, 0.9799, 0.8115, 0.9857, 0.8045, 0.8751, 0.9016, 0.8935, 0.9113, 0.9582, 0.8565, 0.9799, 0.8528, 0.8791, 0.9483, 0.9227, 0.9113, 0.9582, 0.9016, 0.8935, 0.664, 0.6376, 0.6392, 0.6493, 0.6331, 0.6317, 0.6486, 0.6302, 0.6625, 0.606, 0.6686, 0.628, 0.6542, 0.6192, 0.6449, 0.6104, 0.623, 0.5662, 0.6625, 0.606, 0.6449, 0.6104, 0.6083, 0.5872, 0.6686, 0.628, 0.664, 0.6376, 0.6486, 0.6302, 0.6542, 0.6192, 0.6392, 0.6493, 0.5866, 0.647, 0.5926, 0.6228, 0.6331, 0.6317, 0.7605, 0.4446, 0.8028, 0.4575, 0.7566, 0.5254, 0.732, 0.5045, 0.8332, 0.461, 0.8685, 0.461, 0.8434, 0.5667, 0.8018, 0.5539, 0.9206, 0.4631, 0.9865, 0.4754, 0.9425, 0.5742, 0.9095, 0.575, 0.8685, 0.461, 0.9206, 0.4631, 0.9095, 0.575, 0.8434, 0.5667, 0.8028, 0.4575, 0.8332, 0.461, 0.8018, 0.5539, 0.7566, 0.5254, 0.6486, 0.6302, 0.6331, 0.6317, 0.6287, 0.6213, 0.6378, 0.6229, 0.6449, 0.6104, 0.6542, 0.6192, 0.6414, 0.6182, 0.6352, 0.6108, 0.6083, 0.5872, 0.6449, 0.6104, 0.6352, 0.6108, 0.6048, 0.5928, 0.6542, 0.6192, 0.6486, 0.6302, 0.6378, 0.6229, 0.6414, 0.6182, 0.6331, 0.6317, 0.5926, 0.6228, 0.5958, 0.6122, 0.6287, 0.6213, 0.7459, 0.1807, 0.7417, 0.1757, 0.7475, 0.1688, 0.7536, 0.1681, 0.7365, 0.1702, 0.7324, 0.1652, 0.7469, 0.16, 0.7446, 0.1658, 0.7553, 0.2909, 0.7587, 0.2886, 0.7602, 0.2938, 0.7561, 0.2926, 0.7506, 0.2979, 0.7525, 0.2944, 0.7539, 0.2948, 0.7551, 0.2989, 0.7846, 0.2134, 0.7813, 0.2127, 0.7803, 0.2106, 0.7826, 0.208, 0.8142, 0.09044, 0.8169, 0.08978, 0.815, 0.09498, 0.8132, 0.09281, 0.8068, 0.09443, 0.807, 0.09173, 0.8132, 0.09281, 0.815, 0.09498, 0.777, 0.2152, 0.7753, 0.2114, 0.7803, 0.2106, 0.7813, 0.2127, 0.8087, 0.08762, 0.8103, 0.0854, 0.8169, 0.08978, 0.8142, 0.09044, 0.807, 0.09173, 0.8087, 0.08762, 0.8142, 0.09044, 0.8132, 0.09281, 0.7971, 0.08885, 0.7987, 0.08377, 0.7995, 0.08415, 0.798, 0.08903, 0.7987, 0.08377, 0.7998, 0.08092, 0.8008, 0.08152, 0.7995, 0.08415, 0.7642, 0.2208, 0.7624, 0.2149, 0.7648, 0.2144, 0.7665, 0.2197, 0.7962, 0.09172, 0.7971, 0.08885, 0.798, 0.08903, 0.7974, 0.09191, 0.7674, 0.224, 0.7642, 0.2208, 0.7665, 0.2197, 0.7686, 0.2233, 0.7624, 0.2149, 0.7626, 0.2107, 0.764, 0.2104, 0.7648, 0.2144, 0.8052, 0.09117, 0.8067, 0.08681, 0.8075, 0.08716, 0.8061, 0.09141, 0.8067, 0.08681, 0.8072, 0.08405, 0.8086, 0.08459, 0.8075, 0.08716, 0.7729, 0.217, 0.7713, 0.2125, 0.7733, 0.2119, 0.7748, 0.2162, 0.804, 0.09368, 0.8052, 0.09117, 0.8061, 0.09141, 0.8054, 0.09404, 0.7751, 0.2201, 0.7729, 0.217, 0.7748, 0.2162, 0.7764, 0.2195, 0.7713, 0.2125, 0.771, 0.2087, 0.7725, 0.2083, 0.7733, 0.2119, 0.7648, 0.2144, 0.764, 0.2104, 0.7653, 0.2102, 0.7669, 0.2138, 0.7686, 0.2233, 0.7665, 0.2197, 0.7686, 0.2188, 0.7698, 0.2226, 0.7974, 0.09191, 0.798, 0.08903, 0.7987, 0.08924, 0.7986, 0.09216, 0.7665, 0.2197, 0.7648, 0.2144, 0.7669, 0.2138, 0.7686, 0.2188, 0.7995, 0.08415, 0.8008, 0.08152, 0.8019, 0.08205, 0.8002, 0.0844, 0.798, 0.08903, 0.7995, 0.08415, 0.8002, 0.0844, 0.7987, 0.08924, 0.8061, 0.09141, 0.8075, 0.08716, 0.8087, 0.08762, 0.807, 0.09173, 0.8075, 0.08716, 0.8086, 0.08459, 0.8103, 0.0854, 0.8087, 0.08762, 0.7748, 0.2162, 0.7733, 0.2119, 0.7753, 0.2114, 0.777, 0.2152, 0.8054, 0.09404, 0.8061, 0.09141, 0.807, 0.09173, 0.8068, 0.09443, 0.7764, 0.2195, 0.7748, 0.2162, 0.777, 0.2152, 0.7783, 0.2186, 0.7733, 0.2119, 0.7725, 0.2083, 0.774, 0.208, 0.7753, 0.2114, 0.7669, 0.2138, 0.7653, 0.2102, 0.771, 0.2087, 0.7713, 0.2125, 0.7698, 0.2226, 0.7686, 0.2188, 0.7729, 0.217, 0.7751, 0.2201, 0.7986, 0.09216, 0.7987, 0.08924, 0.8052, 0.09117, 0.804, 0.09368, 0.7686, 0.2188, 0.7669, 0.2138, 0.7713, 0.2125, 0.7729, 0.217, 0.8002, 0.0844, 0.8019, 0.08205, 0.8072, 0.08405, 0.8067, 0.08681, 0.7987, 0.08924, 0.8002, 0.0844, 0.8067, 0.08681, 0.8052, 0.09117, 0.7638, 0.2287, 0.7563, 0.2291, 0.7642, 0.2208, 0.7674, 0.224, 0.7531, 0.2482, 0.7563, 0.2291, 0.7663, 0.2373, 0.7651, 0.2434, 0.7517, 0.2147, 0.753, 0.2102, 0.7626, 0.2107, 0.7624, 0.2149, 0.7894, 0.07535, 0.7966, 0.07577, 0.7998, 0.08092, 0.7987, 0.08377, 0.7894, 0.07535, 0.7862, 0.05773, 0.7999, 0.06155, 0.8011, 0.06674, 0.7868, 0.09228, 0.7859, 0.089, 0.7971, 0.08885, 0.7962, 0.09172, 0.7859, 0.089, 0.7894, 0.07535, 0.7987, 0.08377, 0.7971, 0.08885, 0.7606, 0.2503, 0.7531, 0.2482, 0.7651, 0.2434, 0.7663, 0.2475, 0.7966, 0.07577, 0.7894, 0.07535, 0.8011, 0.06674, 0.802, 0.06955, 0.7563, 0.2291, 0.7517, 0.2147, 0.7624, 0.2149, 0.7642, 0.2208, 0.7862, 0.05773, 0.7939, 0.05553, 0.7995, 0.0586, 0.7999, 0.06155, 0.7563, 0.2291, 0.7638, 0.2287, 0.7691, 0.2339, 0.7663, 0.2373, 0.7814, 0.2419, 0.7821, 0.2386, 0.7889, 0.2429, 0.7858, 0.2438, 0.7801, 0.249, 0.7808, 0.2457, 0.7855, 0.2459, 0.7877, 0.2481, 0.7877, 0.2481, 0.7855, 0.2459, 0.7858, 0.2438, 0.7889, 0.2429, 0.8186, 0.05897, 0.8205, 0.0571, 0.8215, 0.06229, 0.819, 0.0614, 0.8145, 0.06585, 0.8134, 0.06351, 0.819, 0.0614, 0.8215, 0.06229, 0.7808, 0.2457, 0.7814, 0.2419, 0.7858, 0.2438, 0.7855, 0.2459, 0.8128, 0.0593, 0.813, 0.0567, 0.8205, 0.0571, 0.8186, 0.05897, 0.8134, 0.06351, 0.8128, 0.0593, 0.8186, 0.05897, 0.819, 0.0614, 0.8011, 0.06674, 0.7999, 0.06155, 0.8008, 0.06146, 0.802, 0.06644, 0.7999, 0.06155, 0.7995, 0.0586, 0.8007, 0.05861, 0.8008, 0.06146, 0.7651, 0.2434, 0.7663, 0.2373, 0.7687, 0.2382, 0.7675, 0.2435, 0.802, 0.06955, 0.8011, 0.06674, 0.802, 0.06644, 0.803, 0.06905, 0.7663, 0.2475, 0.7651, 0.2434, 0.7675, 0.2435, 0.7676, 0.2474, 0.7663, 0.2373, 0.7691, 0.2339, 0.7704, 0.2345, 0.7687, 0.2382, 0.8116, 0.06395, 0.8107, 0.05966, 0.8116, 0.05951, 0.8124, 0.06371, 0.8107, 0.05966, 0.8098, 0.05713, 0.8111, 0.0569, 0.8116, 0.05951, 0.7768, 0.245, 0.7778, 0.2407, 0.7797, 0.2413, 0.7787, 0.2454, 0.8118, 0.06658, 0.8116, 0.06395, 0.8124, 0.06371, 0.8131, 0.06622, 0.7768, 0.2485, 0.7768, 0.245, 0.7787, 0.2454, 0.7783, 0.2488, 0.7778, 0.2407, 0.7794, 0.2376, 0.7808, 0.2381, 0.7797, 0.2413, 0.7687, 0.2382, 0.7704, 0.2345, 0.7741, 0.236, 0.7737, 0.2396, 0.7676, 0.2474, 0.7675, 0.2435, 0.7726, 0.2443, 0.7715, 0.2476, 0.803, 0.06905, 0.802, 0.06644, 0.8054, 0.06546, 0.8066, 0.06789, 0.7675, 0.2435, 0.7687, 0.2382, 0.7737, 0.2396, 0.7726, 0.2443, 0.8008, 0.06146, 0.8007, 0.05861, 0.8044, 0.05813, 0.8043, 0.06088, 0.802, 0.06644, 0.8008, 0.06146, 0.8043, 0.06088, 0.8054, 0.06546, 0.8124, 0.06371, 0.8116, 0.05951, 0.8128, 0.0593, 0.8134, 0.06351, 0.8116, 0.05951, 0.8111, 0.0569, 0.813, 0.0567, 0.8128, 0.0593, 0.7787, 0.2454, 0.7797, 0.2413, 0.7814, 0.2419, 0.7808, 0.2457, 0.8131, 0.06622, 0.8124, 0.06371, 0.8134, 0.06351, 0.8145, 0.06585, 0.7783, 0.2488, 0.7787, 0.2454, 0.7808, 0.2457, 0.7801, 0.249, 0.7797, 0.2413, 0.7808, 0.2381, 0.7821, 0.2386, 0.7814, 0.2419, 0.7737, 0.2396, 0.7741, 0.236, 0.7794, 0.2376, 0.7778, 0.2407, 0.7715, 0.2476, 0.7726, 0.2443, 0.7768, 0.245, 0.7768, 0.2485, 0.8066, 0.06789, 0.8054, 0.06546, 0.8116, 0.06395, 0.8118, 0.06658, 0.7726, 0.2443, 0.7737, 0.2396, 0.7778, 0.2407, 0.7768, 0.245, 0.8043, 0.06088, 0.8044, 0.05813, 0.8098, 0.05713, 0.8107, 0.05966, 0.8054, 0.06546, 0.8043, 0.06088, 0.8107, 0.05966, 0.8116, 0.06395, 0.741, 0.2689, 0.7501, 0.2722, 0.7523, 0.279, 0.7471, 0.281, 0.7323, 0.2881, 0.7343, 0.2826, 0.7423, 0.2868, 0.7404, 0.2917, 0.7531, 0.2482, 0.7606, 0.2503, 0.763, 0.2548, 0.759, 0.2577, 0.7343, 0.2826, 0.741, 0.2689, 0.7471, 0.281, 0.7423, 0.2868, 0.7695, 0.0252, 0.7679, 0.02069, 0.7765, 0.01757, 0.7791, 0.02058, 0.776, 0.03962, 0.7842, 0.03616, 0.7916, 0.03897, 0.7923, 0.04218, 0.741, 0.2689, 0.7531, 0.2482, 0.759, 0.2577, 0.7564, 0.2646, 0.7791, 0.02058, 0.7834, 0.02576, 0.776, 0.03962, 0.7695, 0.0252, 0.7501, 0.2722, 0.741, 0.2689, 0.7564, 0.2646, 0.7572, 0.2693, 0.7842, 0.03616, 0.776, 0.03962, 0.7834, 0.02576, 0.7859, 0.02858, 0.7551, 0.2989, 0.7539, 0.2948, 0.7561, 0.2926, 0.7602, 0.2938, 0.7899, 0.01385, 0.7913, 0.01041, 0.7957, 0.01607, 0.7921, 0.01668, 0.7934, 0.02079, 0.7904, 0.01907, 0.7921, 0.01668, 0.7957, 0.01607, 0.7525, 0.2944, 0.7553, 0.2909, 0.7561, 0.2926, 0.7539, 0.2948, 0.7874, 0.01475, 0.7867, 0.01144, 0.7913, 0.01041, 0.7899, 0.01385, 0.7904, 0.01907, 0.7874, 0.01475, 0.7899, 0.01385, 0.7921, 0.01668, 0.7834, 0.02576, 0.7791, 0.02058, 0.7801, 0.01993, 0.7841, 0.02494, 0.7791, 0.02058, 0.7765, 0.01757, 0.778, 0.01671, 0.7801, 0.01993, 0.7423, 0.2868, 0.7471, 0.281, 0.7491, 0.2834, 0.7446, 0.2884, 0.7859, 0.02858, 0.7834, 0.02576, 0.7841, 0.02494, 0.7869, 0.02738, 0.7404, 0.2917, 0.7423, 0.2868, 0.7446, 0.2884, 0.7419, 0.2927, 0.7471, 0.281, 0.7523, 0.279, 0.7533, 0.2805, 0.7491, 0.2834, 0.7887, 0.0207, 0.7851, 0.01626, 0.7861, 0.01562, 0.7895, 0.01989, 0.7851, 0.01626, 0.7827, 0.0136, 0.7843, 0.01259, 0.7861, 0.01562, 0.7485, 0.2914, 0.7524, 0.2872, 0.754, 0.2892, 0.7504, 0.2929, 0.7907, 0.02355, 0.7887, 0.0207, 0.7895, 0.01989, 0.792, 0.02223, 0.7467, 0.2958, 0.7485, 0.2914, 0.7504, 0.2929, 0.7484, 0.2967, 0.7524, 0.2872, 0.7567, 0.2852, 0.7578, 0.2868, 0.754, 0.2892, 0.7491, 0.2834, 0.7533, 0.2805, 0.7543, 0.2819, 0.751, 0.2855, 0.7419, 0.2927, 0.7446, 0.2884, 0.7467, 0.2901, 0.7433, 0.2935, 0.7869, 0.02738, 0.7841, 0.02494, 0.7849, 0.0243, 0.788, 0.02626, 0.7446, 0.2884, 0.7491, 0.2834, 0.751, 0.2855, 0.7467, 0.2901, 0.7801, 0.01993, 0.778, 0.01671, 0.7794, 0.01582, 0.7808, 0.01934, 0.7841, 0.02494, 0.7801, 0.01993, 0.7808, 0.01934, 0.7849, 0.0243, 0.7895, 0.01989, 0.7861, 0.01562, 0.7874, 0.01475, 0.7904, 0.01907, 0.7861, 0.01562, 0.7843, 0.01259, 0.7867, 0.01144, 0.7874, 0.01475, 0.7504, 0.2929, 0.754, 0.2892, 0.7553, 0.2909, 0.7525, 0.2944, 0.792, 0.02223, 0.7895, 0.01989, 0.7904, 0.01907, 0.7934, 0.02079, 0.7484, 0.2967, 0.7504, 0.2929, 0.7525, 0.2944, 0.7506, 0.2979, 0.754, 0.2892, 0.7578, 0.2868, 0.7587, 0.2886, 0.7553, 0.2909, 0.751, 0.2855, 0.7543, 0.2819, 0.7567, 0.2852, 0.7524, 0.2872, 0.7433, 0.2935, 0.7467, 0.2901, 0.7485, 0.2914, 0.7467, 0.2958, 0.788, 0.02626, 0.7849, 0.0243, 0.7887, 0.0207, 0.7907, 0.02355, 0.7467, 0.2901, 0.751, 0.2855, 0.7524, 0.2872, 0.7485, 0.2914, 0.7808, 0.01934, 0.7794, 0.01582, 0.7827, 0.0136, 0.7851, 0.01626, 0.7849, 0.0243, 0.7808, 0.01934, 0.7851, 0.01626, 0.7887, 0.0207, 0.7721, 0.2647, 0.7735, 0.2613, 0.78, 0.2673, 0.7765, 0.2676, 0.7693, 0.2724, 0.7706, 0.2689, 0.7757, 0.2699, 0.7777, 0.2728, 0.7777, 0.2728, 0.7757, 0.2699, 0.7765, 0.2676, 0.78, 0.2673, 0.8096, 0.03791, 0.8114, 0.03566, 0.8132, 0.04112, 0.8103, 0.04048, 0.8061, 0.04586, 0.8045, 0.04349, 0.8103, 0.04048, 0.8132, 0.04112, 0.7706, 0.2689, 0.7721, 0.2647, 0.7765, 0.2676, 0.7757, 0.2699, 0.8033, 0.03902, 0.8032, 0.03618, 0.8114, 0.03566, 0.8096, 0.03791, 0.8045, 0.04349, 0.8033, 0.03902, 0.8096, 0.03791, 0.8103, 0.04048, 0.7944, 0.0477, 0.7923, 0.04218, 0.7933, 0.04198, 0.7952, 0.04723, 0.7923, 0.04218, 0.7916, 0.03897, 0.7929, 0.03886, 0.7933, 0.04198, 0.7564, 0.2646, 0.759, 0.2577, 0.7615, 0.2593, 0.7591, 0.2651, 0.7958, 0.05059, 0.7944, 0.0477, 0.7952, 0.04723, 0.7968, 0.04988, 0.7572, 0.2693, 0.7564, 0.2646, 0.7591, 0.2651, 0.7586, 0.2695, 0.759, 0.2577, 0.763, 0.2548, 0.7642, 0.2557, 0.7615, 0.2593, 0.8026, 0.04422, 0.8011, 0.03967, 0.802, 0.0394, 0.8035, 0.04384, 0.8011, 0.03967, 0.7998, 0.03702, 0.8013, 0.03662, 0.802, 0.0394, 0.7662, 0.2674, 0.7682, 0.2627, 0.7702, 0.2637, 0.7683, 0.2681, 0.8033, 0.04703, 0.8026, 0.04422, 0.8035, 0.04384, 0.8046, 0.04645, 0.7658, 0.2713, 0.7662, 0.2674, 0.7683, 0.2681, 0.7673, 0.2718, 0.7682, 0.2627, 0.7707, 0.2596, 0.7721, 0.2604, 0.7702, 0.2637, 0.7615, 0.2593, 0.7642, 0.2557, 0.7654, 0.2566, 0.7637, 0.2605, 0.7586, 0.2695, 0.7591, 0.2651, 0.7615, 0.2658, 0.76, 0.2697, 0.7968, 0.04988, 0.7952, 0.04723, 0.796, 0.04691, 0.7979, 0.04925, 0.7591, 0.2651, 0.7615, 0.2593, 0.7637, 0.2605, 0.7615, 0.2658, 0.7933, 0.04198, 0.7929, 0.03886, 0.7941, 0.03865, 0.7941, 0.04175, 0.7952, 0.04723, 0.7933, 0.04198, 0.7941, 0.04175, 0.796, 0.04691, 0.8035, 0.04384, 0.802, 0.0394, 0.8033, 0.03902, 0.8045, 0.04349, 0.802, 0.0394, 0.8013, 0.03662, 0.8032, 0.03618, 0.8033, 0.03902, 0.7683, 0.2681, 0.7702, 0.2637, 0.7721, 0.2647, 0.7706, 0.2689, 0.8046, 0.04645, 0.8035, 0.04384, 0.8045, 0.04349, 0.8061, 0.04586, 0.7673, 0.2718, 0.7683, 0.2681, 0.7706, 0.2689, 0.7693, 0.2724, 0.7702, 0.2637, 0.7721, 0.2604, 0.7735, 0.2613, 0.7721, 0.2647, 0.7637, 0.2605, 0.7654, 0.2566, 0.7707, 0.2596, 0.7682, 0.2627, 0.76, 0.2697, 0.7615, 0.2658, 0.7662, 0.2674, 0.7658, 0.2713, 0.7979, 0.04925, 0.796, 0.04691, 0.8026, 0.04422, 0.8033, 0.04703, 0.7615, 0.2658, 0.7637, 0.2605, 0.7682, 0.2627, 0.7662, 0.2674, 0.7941, 0.04175, 0.7941, 0.03865, 0.7998, 0.03702, 0.8011, 0.03967, 0.796, 0.04691, 0.7941, 0.04175, 0.8011, 0.03967, 0.8026, 0.04422, 0.7939, 0.05553, 0.7862, 0.05773, 0.7944, 0.0477, 0.7958, 0.05059, 0.7862, 0.05773, 0.776, 0.03962, 0.7923, 0.04218, 0.7944, 0.0477, 0.7536, 0.1681, 0.7475, 0.1688, 0.7446, 0.1658, 0.7469, 0.16, 0.7905, 0.1465, 0.796, 0.148, 0.7876, 0.1554, 0.7865, 0.1498, 0.7736, 0.1464, 0.7766, 0.1417, 0.7865, 0.1498, 0.7876, 0.1554, 0.7417, 0.1757, 0.7365, 0.1702, 0.7446, 0.1658, 0.7475, 0.1688, 0.7837, 0.1362, 0.7887, 0.1338, 0.796, 0.148, 0.7905, 0.1465, 0.7766, 0.1417, 0.7837, 0.1362, 0.7905, 0.1465, 0.7865, 0.1498, 0.7603, 0.1263, 0.7699, 0.1183, 0.7709, 0.1202, 0.7618, 0.1278, 0.7699, 0.1183, 0.7765, 0.1154, 0.7771, 0.1175, 0.7709, 0.1202, 0.7247, 0.1897, 0.7191, 0.1845, 0.7214, 0.182, 0.7271, 0.1874, 0.755, 0.1309, 0.7603, 0.1263, 0.7618, 0.1278, 0.7572, 0.1327, 0.7296, 0.1938, 0.7247, 0.1897, 0.7271, 0.1874, 0.7314, 0.1922, 0.7191, 0.1845, 0.7148, 0.179, 0.7166, 0.1772, 0.7214, 0.182, 0.7739, 0.1389, 0.7809, 0.1327, 0.7821, 0.1342, 0.7752, 0.1402, 0.7809, 0.1327, 0.7846, 0.1284, 0.7864, 0.1307, 0.7821, 0.1342, 0.7359, 0.181, 0.7305, 0.1744, 0.7336, 0.1722, 0.7386, 0.1785, 0.7693, 0.1423, 0.7739, 0.1389, 0.7752, 0.1402, 0.7714, 0.1443, 0.7412, 0.1851, 0.7359, 0.181, 0.7386, 0.1785, 0.7432, 0.1832, 0.7305, 0.1744, 0.7276, 0.1682, 0.7299, 0.1666, 0.7336, 0.1722, 0.7214, 0.182, 0.7166, 0.1772, 0.7183, 0.1755, 0.7237, 0.1797, 0.7314, 0.1922, 0.7271, 0.1874, 0.7295, 0.185, 0.7331, 0.1906, 0.7572, 0.1327, 0.7618, 0.1278, 0.7628, 0.1291, 0.7592, 0.1345, 0.7271, 0.1874, 0.7214, 0.182, 0.7237, 0.1797, 0.7295, 0.185, 0.7709, 0.1202, 0.7771, 0.1175, 0.7783, 0.1198, 0.7719, 0.1217, 0.7618, 0.1278, 0.7709, 0.1202, 0.7719, 0.1217, 0.7628, 0.1291, 0.7752, 0.1402, 0.7821, 0.1342, 0.7837, 0.1362, 0.7766, 0.1417, 0.7821, 0.1342, 0.7864, 0.1307, 0.7887, 0.1338, 0.7837, 0.1362, 0.7386, 0.1785, 0.7336, 0.1722, 0.7365, 0.1702, 0.7417, 0.1757, 0.7714, 0.1443, 0.7752, 0.1402, 0.7766, 0.1417, 0.7736, 0.1464, 0.7432, 0.1832, 0.7386, 0.1785, 0.7417, 0.1757, 0.7459, 0.1807, 0.7336, 0.1722, 0.7299, 0.1666, 0.7324, 0.1652, 0.7365, 0.1702, 0.7237, 0.1797, 0.7183, 0.1755, 0.7276, 0.1682, 0.7305, 0.1744, 0.7331, 0.1906, 0.7295, 0.185, 0.7359, 0.181, 0.7412, 0.1851, 0.7592, 0.1345, 0.7628, 0.1291, 0.7739, 0.1389, 0.7693, 0.1423, 0.7295, 0.185, 0.7237, 0.1797, 0.7305, 0.1744, 0.7359, 0.181, 0.7719, 0.1217, 0.7783, 0.1198, 0.7846, 0.1284, 0.7809, 0.1327, 0.7628, 0.1291, 0.7719, 0.1217, 0.7809, 0.1327, 0.7739, 0.1389, 0.688, 0.2308, 0.6863, 0.2142, 0.7148, 0.179, 0.7191, 0.1845, 0.7363, 0.2021, 0.727, 0.2061, 0.7247, 0.1897, 0.7296, 0.1938, 0.7167, 0.08753, 0.7203, 0.07107, 0.7603, 0.1263, 0.755, 0.1309, 0.727, 0.2061, 0.688, 0.2308, 0.7191, 0.1845, 0.7247, 0.1897, 0.7612, 0.1052, 0.7707, 0.1067, 0.7765, 0.1154, 0.7699, 0.1183, 0.7203, 0.07107, 0.7612, 0.1052, 0.7699, 0.1183, 0.7603, 0.1263, 0.6744, 0.2637, 0.6758, 0.2568, 0.7144, 0.2748, 0.711, 0.2854, 0.7081, 0.04399, 0.7094, 0.03657, 0.748, 0.02732, 0.7499, 0.0364, 0.7527, 0.05361, 0.7499, 0.0364, 0.7677, 0.02575, 0.772, 0.04164, 0.7707, 0.1067, 0.7612, 0.1052, 0.7848, 0.08932, 0.7853, 0.09282, 0.727, 0.2061, 0.7363, 0.2021, 0.7513, 0.2096, 0.7489, 0.214, 0.7239, 0.2233, 0.727, 0.2061, 0.7489, 0.214, 0.7443, 0.2308, 0.711, 0.2854, 0.7144, 0.2748, 0.7306, 0.2812, 0.7298, 0.2874, 0.7499, 0.0364, 0.748, 0.02732, 0.7655, 0.02127, 0.7677, 0.02575, 0.7563, 0.2291, 0.7443, 0.2308, 0.7489, 0.214, 0.7517, 0.2147, 0.7531, 0.2482, 0.7397, 0.2476, 0.7443, 0.2308, 0.7563, 0.2291, 0.9697, 0.3723, 0.9798, 0.3933, 0.9334, 0.3898, 0.9465, 0.3705, 0.9434, 0.4107, 0.9334, 0.3898, 0.9798, 0.3933, 0.9667, 0.4125, 0.09673, 0.9626, 0.1364, 0.9036, 0.1822, 0.9481, 0.1621, 0.9857, 0.1364, 0.9036, 0.1977, 0.8579, 0.225, 0.9042, 0.1822, 0.9481, 0.1977, 0.8579, 0.2826, 0.8381, 0.2919, 0.8945, 0.225, 0.9042, 0.2826, 0.8381, 0.3439, 0.8518, 0.339, 0.9117, 0.2919, 0.8945, 0.3439, 0.8518, 0.4104, 0.8756, 0.3748, 0.9333, 0.339, 0.9117, 0.1621, 0.9857, 0.1822, 0.9481, 0.2454, 0.9931, 0.225, 0.9042, 0.2823, 0.9897, 0.2454, 0.9931, 0.1822, 0.9481, 0.2919, 0.8945, 0.3134, 0.9794, 0.2823, 0.9897, 0.225, 0.9042, 0.339, 0.9117, 0.3501, 0.9598, 0.3134, 0.9794, 0.2919, 0.8945, 0.3748, 0.9333, 0.3501, 0.9598, 0.339, 0.9117, 0.1977, 0.8579, 0.1364, 0.9036, 0.1112, 0.8945, 0.1519, 0.8176, 0.1364, 0.9036, 0.09673, 0.9626, 0.04617, 0.9313, 0.1112, 0.8945, 0.3439, 0.8518, 0.2826, 0.8381, 0.3168, 0.7482, 0.3785, 0.766, 0.4104, 0.8756, 0.3439, 0.8518, 0.3785, 0.766, 0.4446, 0.7861, 0.3785, 0.766, 0.3168, 0.7482, 0.3253, 0.7221, 0.3862, 0.7402, 0.4446, 0.7861, 0.3785, 0.766, 0.3862, 0.7402, 0.4559, 0.7607, 0.3862, 0.7402, 0.3253, 0.7221, 0.3246, 0.6901, 0.3879, 0.7079, 0.4559, 0.7607, 0.3862, 0.7402, 0.3879, 0.7079, 0.4537, 0.7283, 0.3879, 0.7079, 0.3246, 0.6901, 0.3731, 0.6065, 0.4213, 0.6256, 0.4537, 0.7283, 0.3879, 0.7079, 0.4213, 0.6256, 0.4924, 0.6559, 0.4213, 0.6256, 0.3731, 0.6065, 0.4721, 0.4818, 0.5207, 0.5011, 0.4924, 0.6559, 0.4213, 0.6256, 0.5207, 0.5011, 0.5649, 0.5176, 0.2826, 0.8381, 0.1977, 0.8579, 0.2018, 0.7759, 0.2425, 0.7664, 0.2425, 0.7664, 0.2018, 0.7759, 0.1962, 0.7209, 0.2369, 0.7114, 0.2369, 0.7114, 0.1962, 0.7209, 0.1926, 0.6536, 0.2333, 0.6441, 0.2333, 0.6441, 0.1926, 0.6536, 0.1954, 0.6223, 0.2305, 0.6017, 0.2305, 0.6017, 0.1954, 0.6223, 0.1835, 0.5316, 0.2057, 0.5471, 0.5207, 0.5011, 0.4721, 0.4818, 0.471, 0.4615, 0.4888, 0.4436, 0.5649, 0.5176, 0.5207, 0.5011, 0.5145, 0.407, 0.5505, 0.4551, 0.7176, 0.2576, 0.7207, 0.2404, 0.7397, 0.2476, 0.7352, 0.2644, 0.7583, 0.08801, 0.7555, 0.07081, 0.7762, 0.05753, 0.7805, 0.07342, 0.7612, 0.1052, 0.7583, 0.08801, 0.7805, 0.07342, 0.7848, 0.08932, 0.7144, 0.2748, 0.7176, 0.2576, 0.7352, 0.2644, 0.7306, 0.2812, 0.7207, 0.2404, 0.7239, 0.2233, 0.7443, 0.2308, 0.7397, 0.2476, 0.7555, 0.07081, 0.7527, 0.05361, 0.772, 0.04164, 0.7762, 0.05753, 0.741, 0.2689, 0.7352, 0.2644, 0.7397, 0.2476, 0.7531, 0.2482, 0.7306, 0.2812, 0.7352, 0.2644, 0.741, 0.2689, 0.7343, 0.2826, 0.776, 0.03962, 0.772, 0.04164, 0.7677, 0.02575, 0.7695, 0.0252, 0.7862, 0.05773, 0.7762, 0.05753, 0.772, 0.04164, 0.776, 0.03962, 0.7894, 0.07535, 0.7805, 0.07342, 0.7762, 0.05753, 0.7862, 0.05773, 0.7859, 0.089, 0.7848, 0.08932, 0.7805, 0.07342, 0.7894, 0.07535, 0.727, 0.2061, 0.7239, 0.2233, 0.688, 0.2308, 0.7239, 0.2233, 0.7207, 0.2404, 0.688, 0.2308, 0.7144, 0.2748, 0.6758, 0.2568, 0.7176, 0.2576, 0.688, 0.2308, 0.7207, 0.2404, 0.7176, 0.2576, 0.6758, 0.2568, 0.7203, 0.07107, 0.7583, 0.08801, 0.7612, 0.1052, 0.7583, 0.08801, 0.7203, 0.07107, 0.7555, 0.07081, 0.7499, 0.0364, 0.7527, 0.05361, 0.7081, 0.04399, 0.7081, 0.04399, 0.7527, 0.05361, 0.7555, 0.07081, 0.7203, 0.07107, 0.6453, 0.6668, 0.5806, 0.6712, 0.5866, 0.647, 0.6392, 0.6493, 0.683, 0.6368, 0.6793, 0.645, 0.664, 0.6376, 0.6686, 0.628, 0.6376, 0.5452, 0.6801, 0.6017, 0.6625, 0.606, 0.623, 0.5662, 0.6801, 0.6017, 0.683, 0.6368, 0.6686, 0.628, 0.6625, 0.606, 0.6793, 0.645, 0.6453, 0.6668, 0.6392, 0.6493, 0.664, 0.6376])
me_circle_001.materials.append(mat_material_001)
me_circle_001.use_remesh_preserve_volume = False
me_circle_001.use_remesh_preserve_attributes = False
me_circle_001.use_mirror_vertex_groups = False
me_circle_001.use_paint_bone_selection = False
me_circle_001.use_paint_mask = True
me_circle_001.update()
me_circle_002 = bpy.data.meshes.new('Circle.002')
me_circle_002.from_pydata([(0.4308, 0.2236, -1.453), (0.1987, 0.08961, -1.453), (0.1987, -0.1784, -1.453), (0.4308, -0.3124, -1.453), (0.6629, -0.1784, -1.453), (0.6629, 0.08961, -1.453), (0.5647, 0.2486, -2.373), (0.3897, 0.1475, -2.373), (0.3897, -0.05456, -2.373), (0.5647, -0.1556, -2.373), (0.7397, -0.05456, -2.373), (0.7397, 0.1475, -2.373), (0.7069, 0.2337, -3.185), (0.5499, 0.143, -3.185), (0.5499, -0.03838, -3.185), (0.7069, -0.1291, -3.185), (0.864, -0.03838, -3.185), (0.864, 0.143, -3.185), (0.7883, 0.1897, -4.318), (0.6794, 0.1268, -4.318), (0.6794, 0.001055, -4.318), (0.7883, -0.06181, -4.318), (0.8972, 0.001055, -4.318), (0.8972, 0.1268, -4.318), (0.8067, 0.00823, -2.629), (0.8067, 0.2358, -2.629), (0.4125, 0.00823, -2.629), (0.6096, -0.1056, -2.629), (0.6096, 0.3496, -2.629), (0.4125, 0.2358, -2.629), (0.2828, 0.4626, -0.8175), (0.09537, 0.1344, -1.117), (0.09537, -0.2232, -1.117), (0.2728, -0.4021, -0.9908), (0.6613, -0.2232, -0.8648), (0.6613, 0.1344, -0.8648), (0.8488, 0.1897, -4.639), (0.7399, 0.1268, -4.639), (0.7399, 0.001055, -4.639), (0.8488, -0.06181, -4.639), (0.9577, 0.001055, -4.639), (0.9577, 0.1268, -4.639), (0.8576, -0.7523, -4.512), (0.6962, -0.6852, -4.512), (1.019, -0.6852, -4.512), (0.8577, -0.7523, -4.688), (0.6962, -0.6852, -4.688), (1.019, -0.6852, -4.688), (0.0, 0.5638, -0.7348), (0.0, 0.07989, -1.157), (0.0, -0.2778, -1.157), (0.0, -0.4021, -0.9908), (0.4294, 0.4636, -0.2416), (0.3155, -0.4489, -0.5684), (0.6854, -0.2232, -0.2224), (0.6854, 0.1344, -0.2224), (0.0, 0.5677, -0.3259), (0.0, -0.461, -0.6526), (0.1647, 0.09458, 0.1627), (0.2458, -0.3847, 0.1516), (0.4099, -0.2574, 0.3059), (0.4099, -0.02675, 0.3059), (0.0, 0.1533, 0.08409), (0.0, -0.4156, 0.0194), (0.1802, 0.1995, 0.8273), (0.2946, -0.4016, 0.8204), (0.5428, -0.09436, 1.158), (0.5304, 0.1341, 1.149), (0.0, 0.165, 0.735), (0.0, -0.4254, 0.8204), (0.2902, 0.2759, 1.555), (0.2687, -0.2766, 1.546), (0.6049, -0.0108, 1.681), (0.6033, 0.153, 1.681), (0.0, 0.2881, 1.445), (0.0, -0.3495, 1.463), (0.0, -0.1375, 1.798), (0.0, 0.2403, 1.78), (0.1735, 0.1419, 1.8), (0.1735, -0.02443, 1.8), (0.04083, -0.1159, 1.794), (0.04233, 0.229, 1.789), (0.0, 0.09192, 0.4651), (0.1195, 0.07332, 0.5158), (0.4514, -0.0505, 0.7046), (0.4514, -0.2892, 0.7046), (0.2839, -0.4149, 0.5842), (0.0, -0.4315, 0.5257), (0.0, 0.2266, 1.09), (0.2352, 0.3481, 1.191), (0.5739, 0.2756, 1.367), (0.5739, -0.1686, 1.371), (0.3082, -0.3391, 1.218), (0.0, -0.3875, 1.108), (1.064, -0.02313, 1.384), (1.058, 0.08851, 1.38), (1.084, 0.01771, 1.641), (1.079, 0.1623, 1.62), (1.075, 0.1577, 1.487), (1.075, -0.05941, 1.489), (1.377, -0.008211, 1.399), (1.372, 0.08238, 1.396), (1.393, 0.02493, 1.608), (1.391, 0.1155, 1.593), (1.386, 0.1385, 1.483), (1.386, -0.03765, 1.484), (1.547, -0.01377, 1.371), (1.542, 0.088, 1.367), (1.565, 0.02346, 1.605), (1.562, 0.1018, 1.595), (1.557, 0.151, 1.464), (1.557, -0.04684, 1.466), (2.58, 0.01209, 1.428), (2.576, 0.08875, 1.426), (2.592, 0.01205, 1.583), (2.589, 0.08896, 1.583), (2.587, 0.1209, 1.49), (2.586, -0.009738, 1.491), (2.842, -0.05372, 1.425), (2.843, 0.1559, 1.425), (2.842, -0.05382, 1.556), (2.843, 0.1565, 1.556), (2.843, 0.2221, 1.482), (2.842, -0.1134, 1.482)], [], [(2, 1, 7, 8), (5, 4, 10, 11), (3, 2, 8, 9), (1, 0, 6, 7), (0, 5, 11, 6), (4, 3, 9, 10), (25, 24, 16, 17), (27, 26, 14, 15), (29, 28, 12, 13), (28, 25, 17, 12), (24, 27, 15, 16), (26, 29, 13, 14), (12, 17, 23, 18), (16, 15, 21, 22), (14, 13, 19, 20), (17, 16, 22, 23), (15, 14, 20, 21), (13, 12, 18, 19), (8, 7, 29, 26), (10, 9, 27, 24), (6, 11, 25, 28), (7, 6, 28, 29), (9, 8, 26, 27), (11, 10, 24, 25), (1, 2, 32, 31), (4, 5, 35, 34), (2, 3, 33, 32), (0, 1, 31, 30), (5, 0, 30, 35), (3, 4, 34, 33), (38, 39, 45, 46), (21, 20, 43, 42), (19, 18, 36, 37), (23, 22, 40, 41), (20, 19, 37, 38), (18, 23, 41, 36), (42, 43, 46, 45), (44, 42, 45, 47), (22, 21, 42, 44), (40, 22, 44, 47), (20, 38, 46, 43), (39, 40, 47, 45), (32, 33, 51, 50), (31, 32, 50, 49), (30, 31, 49, 48), (30, 48, 56, 52), (35, 30, 52, 55), (33, 34, 54, 53), (51, 33, 53, 57), (34, 35, 55, 54), (56, 62, 58, 52), (52, 58, 61, 55), (55, 61, 60, 54), (54, 60, 59, 53), (53, 59, 63, 57), (82, 68, 64, 83), (83, 64, 67, 84), (84, 67, 66, 85), (85, 66, 65, 86), (86, 65, 69, 87), (88, 74, 70, 89), (89, 70, 73, 90), (90, 73, 97, 98), (91, 72, 71, 92), (92, 71, 75, 93), (72, 73, 78, 79), (75, 71, 80, 76), (71, 72, 79, 80), (73, 70, 81, 78), (70, 74, 77, 81), (59, 86, 87, 63), (60, 85, 86, 59), (61, 84, 85, 60), (58, 83, 84, 61), (62, 82, 83, 58), (65, 92, 93, 69), (66, 91, 92, 65), (73, 72, 96, 97), (64, 89, 90, 67), (68, 88, 89, 64), (98, 99, 96, 97), (95, 94, 99, 98), (105, 100, 106, 111), (102, 105, 111, 108), (99, 94, 100, 105), (97, 96, 102, 103), (98, 97, 103, 104), (95, 98, 104, 101), (94, 95, 101, 100), (96, 99, 105, 102), (111, 106, 112, 117), (108, 111, 117, 114), (103, 102, 108, 109), (104, 103, 109, 110), (101, 104, 110, 107), (100, 101, 107, 106), (113, 116, 122, 119), (116, 115, 121, 122), (109, 108, 114, 115), (110, 109, 115, 116), (107, 110, 116, 113), (106, 107, 113, 112), (72, 91, 99, 96), (91, 66, 94, 99), (67, 90, 98, 95), (66, 67, 95, 94), (122, 121, 120, 123), (119, 122, 123, 118), (112, 113, 119, 118), (114, 117, 123, 120), (117, 112, 118, 123), (115, 114, 120, 121)])
me_circle_002.use_remesh_preserve_volume = False
me_circle_002.use_remesh_preserve_attributes = False
me_circle_002.use_mirror_vertex_groups = False
me_circle_002.update()

# ---- objects
ob_circle = bpy.data.objects.new('Circle', me_circle_001)
ob_lamp = bpy.data.objects.new('Lamp', light_lamp)
ob_camera = bpy.data.objects.new('Camera', cam_camera)
ob_circle_001 = bpy.data.objects.new('Circle.001', me_circle_002)

# ---- transforms, parenting, visibility, modifiers, constraints
ob_circle.location = (0.0, 0.0, 0.0)
ob_circle.lineart.crease_threshold = 0.0
_m = ob_circle.modifiers.new('Mirror', 'MIRROR')
_m.use_clip = True
ob_lamp.location = (4.076, 1.005, 5.904)
ob_lamp.rotation_euler = (0.6503, 0.05522, 1.866)
ob_lamp.lock_rotations_4d = False
ob_lamp.empty_display_type = 'ARROWS'
ob_lamp.color = (0.0, 0.0, 0.0, 0.0)
ob_lamp.lineart.crease_threshold = 0.0
ob_camera.location = (7.481, -6.508, 5.344)
ob_camera.rotation_euler = (1.109, 0.0, 0.8149)
ob_camera.lock_rotations_4d = False
ob_camera.empty_display_type = 'ARROWS'
ob_camera.color = (0.0, 0.0, 0.0, 0.0)
ob_camera.display_type = 'WIRE'
ob_camera.lineart.crease_threshold = 0.0
ob_circle_001.location = (0.0, 0.0, 0.0)
ob_circle_001.lineart.crease_threshold = 0.0
_m = ob_circle_001.modifiers.new('Mirror', 'MIRROR')
_m.use_clip = True

# ---- collection membership
col_collection_1.objects.link(ob_circle)
col_collection_1.objects.link(ob_lamp)
col_collection_1.objects.link(ob_camera)
col_collection_20.objects.link(ob_circle_001)

# ---- scene / render settings (as saved in the file)
scene.camera = ob_camera
scene.frame_start = 1; scene.frame_end = 250; scene.frame_set(0)
scene.render.engine = 'BLENDER_EEVEE_NEXT'
scene.render.resolution_percentage = 50
scene.render.dither_intensity = 0.0
scene.cycles.use_denoising = False
scene.cycles.samples = 128
scene.cycles.sampling_pattern = 'TABULATED_SOBOL'
scene.cycles.use_adaptive_sampling = False
scene.cycles.use_light_tree = False
scene.cycles.blur_glossy = 0.0
scene.cycles.sample_clamp_indirect = 0.0
scene.view_settings.view_transform = 'Standard'
bpy.context.view_layer.update()
